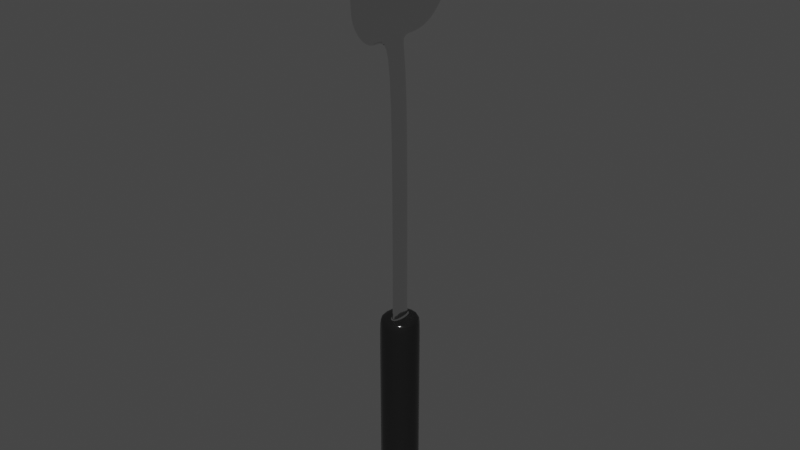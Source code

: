 # Source: cooker.blend  (saved by Blender 3.6.13; exported with 4.5.12 LTS)
import bpy
from mathutils import Matrix  # noqa: F401  (used for matrix-valued properties, if any)

bpy.ops.wm.read_factory_settings(use_empty=True)
scene = bpy.context.scene
scene.name = 'Scene'

# ---- collections
col_collection = bpy.data.collections.new('Collection'); scene.collection.children.link(col_collection)

# ---- materials (node trees are filled in below, after node groups)
mat_material_001 = bpy.data.materials.new('Material.001')
mat_material_001.use_transparent_shadow = False
mat_material_002 = bpy.data.materials.new('Material.002')
mat_material_002.use_transparent_shadow = False

# ---- node groups
ng_auto_smooth = bpy.data.node_groups.new('Auto Smooth', 'GeometryNodeTree')
_s = ng_auto_smooth.interface.new_socket(name='Geometry', in_out='OUTPUT', socket_type='NodeSocketGeometry')
_s = ng_auto_smooth.interface.new_socket(name='Geometry', in_out='INPUT', socket_type='NodeSocketGeometry')
_s = ng_auto_smooth.interface.new_socket(name='Angle', in_out='INPUT', socket_type='NodeSocketFloat')
_s.subtype = 'ANGLE'
_s.min_value = 0.0
_s.max_value = 3.142
ng_auto_smooth.is_modifier = True
_N = ng_auto_smooth.nodes; _L = ng_auto_smooth.links
n0 = _N.new('NodeGroupOutput'); n0.name = 'Group Output'; n0.location = (480, -100)
n1 = _N.new('NodeGroupInput'); n1.name = 'Group Input'; n1.location = (-420, -300)
n2 = _N.new('NodeGroupInput'); n2.name = 'Group Input.001'; n2.location = (-60, -100)
n3 = _N.new('GeometryNodeSetShadeSmooth'); n3.name = 'Set Shade Smooth'; n3.location = (120, -100)
n3.domain = 'EDGE'
n4 = _N.new('GeometryNodeSetShadeSmooth'); n4.name = 'Set Shade Smooth.001'; n4.location = (300, -100)
n5 = _N.new('GeometryNodeInputMeshEdgeAngle'); n5.name = 'Edge Angle'; n5.location = (-420, -220)
n6 = _N.new('GeometryNodeInputEdgeSmooth'); n6.name = 'Is Edge Smooth'; n6.location = (-60, -160)
n7 = _N.new('GeometryNodeInputShadeSmooth'); n7.name = 'Is Face Smooth'; n7.location = (-240, -340)
n8 = _N.new('FunctionNodeBooleanMath'); n8.name = 'Boolean Math'; n8.location = (-60, -220)
n9 = _N.new('FunctionNodeCompare'); n9.name = 'Compare'; n9.location = (-240, -180)
n9.operation = 'LESS_EQUAL'
_L.new(n5.outputs[0], n9.inputs[0])
_L.new(n4.outputs[0], n0.inputs[0])
_L.new(n1.outputs[1], n9.inputs[1])
_L.new(n9.outputs[0], n8.inputs[0])
_L.new(n7.outputs[0], n8.inputs[1])
_L.new(n2.outputs[0], n3.inputs[0])
_L.new(n6.outputs[0], n3.inputs[1])
_L.new(n3.outputs[0], n4.inputs[0])
_L.new(n8.outputs[0], n3.inputs[2])
n0.is_active_output = True

# ---- material node trees
mat_material_001.use_nodes = True; mat_material_001.node_tree.nodes.clear()
_N = mat_material_001.node_tree.nodes; _L = mat_material_001.node_tree.links
n0 = _N.new('ShaderNodeBsdfPrincipled'); n0.name = 'Principled BSDF'; n0.location = (10, 300)
n0.distribution = 'GGX'
n0.subsurface_method = 'RANDOM_WALK_SKIN'
n0.inputs[1].default_value = 1.0
n0.inputs[2].default_value = 0.0
n0.inputs[3].default_value = 1.45
n0.inputs[27].default_value = (0.0, 0.0, 0.0, 1.0)
n0.inputs[28].default_value = 1.0
n1 = _N.new('ShaderNodeOutputMaterial'); n1.name = 'Material Output'; n1.location = (300, 300)
_L.new(n0.outputs[0], n1.inputs[0])
n1.is_active_output = True
mat_material_002.use_nodes = True; mat_material_002.node_tree.nodes.clear()
_N = mat_material_002.node_tree.nodes; _L = mat_material_002.node_tree.links
n0 = _N.new('ShaderNodeBsdfPrincipled'); n0.name = 'Principled BSDF'; n0.location = (10, 300)
n0.distribution = 'GGX'
n0.subsurface_method = 'RANDOM_WALK_SKIN'
n0.inputs[0].default_value = (0.008076, 0.008076, 0.008076, 1.0)
n0.inputs[2].default_value = 0.1535
n0.inputs[3].default_value = 1.45
n0.inputs[27].default_value = (0.0, 0.0, 0.0, 1.0)
n0.inputs[28].default_value = 1.0
n1 = _N.new('ShaderNodeOutputMaterial'); n1.name = 'Material Output'; n1.location = (300, 300)
_L.new(n0.outputs[0], n1.inputs[0])
n1.is_active_output = True

# ---- world
world_world = bpy.data.worlds.new('World'); scene.world = world_world
world_world.use_nodes = True; world_world.node_tree.nodes.clear()
_N = world_world.node_tree.nodes; _L = world_world.node_tree.links
n0 = _N.new('ShaderNodeOutputWorld'); n0.name = 'World Output'; n0.location = (300, 300)
n1 = _N.new('ShaderNodeBackground'); n1.name = 'Background'; n1.location = (10, 300)
n1.inputs[0].default_value = (0.05088, 0.05088, 0.05088, 1.0)
_L.new(n1.outputs[0], n0.inputs[0])
n0.is_active_output = True
world_world.color = (0.05088, 0.05088, 0.05088)
world_world.use_sun_shadow = False
world_world.sun_shadow_jitter_overblur = 0.0

# ---- meshes
me_cube_001 = bpy.data.meshes.new('Cube.001')
me_cube_001.from_pydata([(-0.3887, -0.3887, 0.3061), (-0.05198, -0.2104, 4.305), (-0.3887, 0.3887, 0.3061), (-0.05198, 0.2104, 4.305), (0.3887, -0.3887, 0.3061), (0.05198, -0.2104, 4.305), (0.3887, 0.3887, 0.3061), (0.05198, 0.2104, 4.305), (-0.3887, -0.3887, 0.4342), (-0.3887, -0.3887, 4.177), (-0.3887, 0.3887, 4.177), (-0.3887, 0.3887, 0.4342), (0.3887, 0.3887, 4.177), (0.3887, 0.3887, 0.4342), (0.3887, -0.3887, 4.177), (0.3887, -0.3887, 0.4342), (-0.3887, -0.3887, 4.305), (-0.3887, 0.3887, 4.305), (0.3887, 0.3887, 4.305), (0.3887, -0.3887, 4.305), (-0.05198, -0.2104, 4.322), (-0.05198, 0.2104, 4.322), (0.05198, 0.2104, 4.322), (0.05198, -0.2104, 4.322), (-0.214, -0.2104, 9.478), (-0.214, 0.2104, 9.478), (-0.11, 0.2104, 9.478), (-0.11, -0.2104, 9.478), (-0.214, -0.2104, 12.07), (-0.214, 0.2104, 12.07), (-0.1873, 0.2104, 11.95), (-0.1873, -0.2104, 11.95), (-0.05198, 1.125, 10.03), (0.05198, 1.125, 10.03), (0.05198, -1.125, 10.03), (-0.05198, -1.125, 10.03), (-0.05198, 1.168, 12.07), (-0.02526, 1.168, 11.95), (-0.02526, -1.168, 11.95), (-0.05198, -1.168, 12.07), (-0.11, -0.2104, 11.73), (-0.214, -0.2104, 11.73), (-0.214, 0.2104, 11.73), (-0.11, 0.2104, 11.73), (0.05198, -1.168, 11.73), (-0.05198, -1.168, 11.73), (-0.05198, 1.168, 11.73), (0.05198, 1.168, 11.73), (0.05198, -0.2104, 9.157), (-0.05198, -0.2104, 9.157), (-0.05198, 0.2104, 9.157), (0.05198, 0.2104, 9.157), (-0.06954, 0.4499, 9.478), (-0.02903, 0.6894, 9.532), (0.01147, 0.9501, 9.728), (-0.06576, 0.9289, 11.95), (-0.1063, 0.6894, 11.95), (-0.1468, 0.4499, 11.95), (-0.09248, 0.9289, 12.07), (-0.133, 0.6894, 12.07), (-0.1735, 0.4499, 12.07), (-0.09248, 0.9501, 9.728), (-0.133, 0.6894, 9.532), (-0.1735, 0.4499, 9.478), (-0.1735, 0.4499, 11.73), (-0.133, 0.6894, 11.73), (-0.09248, 0.9289, 11.73), (-0.06954, 0.4499, 11.73), (-0.02903, 0.6894, 11.73), (0.01147, 0.9289, 11.73), (-0.1735, -0.4499, 9.478), (-0.133, -0.6894, 9.532), (-0.09248, -0.9501, 9.728), (-0.09248, -0.9289, 12.07), (-0.133, -0.6894, 12.07), (-0.1735, -0.4499, 12.07), (-0.06576, -0.9289, 11.95), (-0.1063, -0.6894, 11.95), (-0.1468, -0.4499, 11.95), (-0.06954, -0.4499, 9.478), (-0.02903, -0.6894, 9.532), (0.01147, -0.9501, 9.728), (-0.06954, -0.4499, 11.73), (-0.02903, -0.6894, 11.73), (0.01147, -0.9289, 11.73), (-0.1735, -0.4499, 11.73), (-0.133, -0.6894, 11.73), (-0.09248, -0.9289, 11.73), (-0.214, -0.2104, 10.61), (-0.11, 0.2104, 10.61), (-0.05198, -1.168, 10.61), (0.05198, 1.168, 10.61), (-0.11, -0.2104, 10.61), (-0.214, 0.2104, 10.61), (0.05198, -1.168, 10.61), (-0.05198, 1.168, 10.61), (-0.1735, 0.4499, 10.61), (-0.133, 0.6894, 10.61), (-0.09248, 0.9289, 10.61), (-0.06954, 0.4499, 10.61), (-0.02903, 0.6894, 10.61), (0.01147, 0.9289, 10.61), (-0.06954, -0.4499, 10.61), (-0.02903, -0.6894, 10.61), (0.01147, -0.9289, 10.61), (-0.1735, -0.4499, 10.61), (-0.133, -0.6894, 10.61), (-0.09248, -0.9289, 10.61), (-0.214, -0.2104, 10.04), (0.02084, 0.2104, 10.04), (-0.05198, -1.147, 10.32), (0.02084, 1.147, 10.32), (-0.1735, 0.4499, 10.04), (-0.133, 0.6894, 10.07), (-0.09248, 0.9395, 10.17), (0.02084, -0.4499, 10.04), (0.02084, -0.6894, 10.07), (0.02084, -0.9395, 10.17), (0.02084, -0.2104, 10.04), (-0.214, 0.2104, 10.04), (0.02084, -1.147, 10.32), (-0.05198, 1.147, 10.32), (0.02084, 0.4499, 10.04), (0.02084, 0.6894, 10.07), (0.02084, 0.9395, 10.17), (-0.1735, -0.4499, 10.04), (-0.133, -0.6894, 10.07), (-0.09248, -0.9395, 10.17), (-0.214, -0.2104, 9.972), (0.004567, 0.2104, 9.972), (-0.05198, -1.144, 10.28), (0.02471, 1.144, 10.28), (-0.1735, 0.4499, 9.972), (-0.133, 0.6894, 10.0), (-0.09248, 0.9408, 10.11), (0.009603, -0.4499, 9.972), (0.01464, -0.6894, 10.0), (0.01967, -0.9408, 10.11), (0.004567, -0.2104, 9.972), (-0.214, 0.2104, 9.972), (0.02471, -1.144, 10.28), (-0.05198, 1.144, 10.28), (0.009603, 0.4499, 9.972), (0.01464, 0.6894, 10.0), (0.01967, 0.9408, 10.11), (-0.1735, -0.4499, 9.972), (-0.133, -0.6894, 10.0), (-0.09248, -0.9408, 10.11)], [], [(9, 16, 17, 10), (10, 17, 18, 12), (12, 18, 19, 14), (14, 19, 16, 9), (2, 6, 4, 0), (5, 7, 22, 23), (4, 15, 8, 0), (15, 14, 9, 8), (6, 13, 15, 4), (13, 12, 14, 15), (2, 11, 13, 6), (11, 10, 12, 13), (0, 8, 11, 2), (8, 9, 10, 11), (1, 3, 17, 16), (3, 7, 18, 17), (7, 5, 19, 18), (5, 1, 16, 19), (49, 48, 27, 24), (3, 1, 20, 21), (1, 5, 23, 20), (7, 3, 21, 22), (147, 72, 35, 130), (51, 50, 25, 26), (48, 51, 26, 27), (50, 49, 24, 25), (30, 29, 28, 31), (144, 54, 33, 131), (40, 43, 30, 31), (42, 41, 28, 29), (45, 44, 38, 39), (47, 46, 36, 37), (76, 73, 39, 38), (58, 55, 37, 36), (66, 58, 36, 46), (72, 81, 34, 35), (84, 76, 38, 44), (54, 61, 32, 33), (104, 84, 44, 94), (98, 66, 46, 95), (91, 95, 46, 47), (90, 94, 44, 45), (93, 88, 41, 42), (92, 89, 43, 40), (55, 69, 47, 37), (73, 87, 45, 39), (21, 20, 49, 50), (23, 22, 51, 48), (22, 21, 50, 51), (20, 23, 48, 49), (30, 43, 67, 57), (57, 67, 68, 56), (56, 68, 69, 55), (93, 42, 64, 96), (96, 64, 65, 97), (97, 65, 66, 98), (26, 25, 63, 52), (52, 63, 62, 53), (53, 62, 61, 54), (42, 29, 60, 64), (64, 60, 59, 65), (65, 59, 58, 66), (29, 30, 57, 60), (60, 57, 56, 59), (59, 56, 55, 58), (129, 26, 52, 142), (142, 52, 53, 143), (143, 53, 54, 144), (28, 41, 85, 75), (75, 85, 86, 74), (74, 86, 87, 73), (92, 40, 82, 102), (102, 82, 83, 103), (103, 83, 84, 104), (40, 31, 78, 82), (82, 78, 77, 83), (83, 77, 76, 84), (24, 27, 79, 70), (70, 79, 80, 71), (71, 80, 81, 72), (31, 28, 75, 78), (78, 75, 74, 77), (77, 74, 73, 76), (128, 24, 70, 145), (145, 70, 71, 146), (146, 71, 72, 147), (86, 106, 107, 87), (85, 105, 106, 86), (41, 88, 105, 85), (116, 103, 104, 117), (115, 102, 103, 116), (118, 92, 102, 115), (68, 100, 101, 69), (67, 99, 100, 68), (43, 89, 99, 67), (113, 97, 98, 114), (112, 96, 97, 113), (119, 93, 96, 112), (118, 109, 89, 92), (119, 108, 88, 93), (110, 120, 94, 90), (111, 121, 95, 91), (114, 98, 95, 121), (117, 104, 94, 120), (69, 101, 91, 47), (87, 107, 90, 45), (137, 117, 120, 140), (134, 114, 121, 141), (131, 141, 121, 111), (130, 140, 120, 110), (139, 128, 108, 119), (138, 129, 109, 118), (139, 119, 112, 132), (132, 112, 113, 133), (133, 113, 114, 134), (138, 118, 115, 135), (135, 115, 116, 136), (136, 116, 117, 137), (106, 126, 127, 107), (105, 125, 126, 106), (88, 108, 125, 105), (100, 123, 124, 101), (99, 122, 123, 100), (89, 109, 122, 99), (101, 124, 111, 91), (107, 127, 110, 90), (80, 136, 137, 81), (79, 135, 136, 80), (27, 138, 135, 79), (62, 133, 134, 61), (63, 132, 133, 62), (25, 139, 132, 63), (27, 26, 129, 138), (25, 24, 128, 139), (35, 34, 140, 130), (33, 32, 141, 131), (61, 134, 141, 32), (81, 137, 140, 34), (126, 146, 147, 127), (125, 145, 146, 126), (108, 128, 145, 125), (123, 143, 144, 124), (122, 142, 143, 123), (109, 129, 142, 122), (124, 144, 131, 111), (127, 147, 130, 110)])
me_cube_001.polygons.foreach_set('use_smooth', [True] * 146)
me_cube_001.polygons.foreach_set('material_index', [1, 1, 1, 1, 1, 0, 1, 1, 1, 1, 1, 1, 1, 1, 1, 1, 1, 1, 0, 0, 0, 0, 0, 0, 0, 0, 0, 0, 0, 0, 0, 0, 0, 0, 0, 0, 0, 0, 0, 0, 0, 0, 0, 0, 0, 0, 0, 0, 0, 0, 0, 0, 0, 0, 0, 0, 0, 0, 0, 0, 0, 0, 0, 0, 0, 0, 0, 0, 0, 0, 0, 0, 0, 0, 0, 0, 0, 0, 0, 0, 0, 0, 0, 0, 0, 0, 0, 0, 0, 0, 0, 0, 0, 0, 0, 0, 0, 0, 0, 0, 0, 0, 0, 0, 0, 0, 0, 0, 0, 0, 0, 0, 0, 0, 0, 0, 0, 0, 0, 0, 0, 0, 0, 0, 0, 0, 0, 0, 0, 0, 0, 0, 0, 0, 0, 0, 0, 0, 0, 0, 0, 0, 0, 0, 0, 0])
_uv = me_cube_001.uv_layers.new(name='UVMap')
_uv.uv.foreach_set('vector', [0.5417, 0.0, 0.625, 0.0, 0.625, 0.25, 0.5417, 0.25, 0.5417, 0.25, 0.625, 0.25, 0.625, 0.5, 0.5417, 0.5, 0.5417, 0.5, 0.625, 0.5, 0.625, 0.75, 0.5417, 0.75, 0.5417, 0.75, 0.625, 0.75, 0.625, 1.0, 0.5417, 1.0, 0.125, 0.5, 0.375, 0.5, 0.375, 0.75, 0.125, 0.75, 0.6823, 0.6927, 0.6823, 0.5573, 0.6823, 0.5573, 0.6823, 0.6927, 0.375, 0.75, 0.4583, 0.75, 0.4583, 1.0, 0.375, 1.0, 0.4583, 0.75, 0.5417, 0.75, 0.5417, 1.0, 0.4583, 1.0, 0.375, 0.5, 0.4583, 0.5, 0.4583, 0.75, 0.375, 0.75, 0.4583, 0.5, 0.5417, 0.5, 0.5417, 0.75, 0.4583, 0.75, 0.375, 0.25, 0.4583, 0.25, 0.4583, 0.5, 0.375, 0.5, 0.4583, 0.25, 0.5417, 0.25, 0.5417, 0.5, 0.4583, 0.5, 0.375, 0.0, 0.4583, 0.0, 0.4583, 0.25, 0.375, 0.25, 0.4583, 0.0, 0.5417, 0.0, 0.5417, 0.25, 0.4583, 0.25, 0.8177, 0.6927, 0.8177, 0.5573, 0.875, 0.5, 0.875, 0.75, 0.8177, 0.5573, 0.6823, 0.5573, 0.625, 0.5, 0.875, 0.5, 0.6823, 0.5573, 0.6823, 0.6927, 0.625, 0.75, 0.625, 0.5, 0.6823, 0.6927, 0.8177, 0.6927, 0.875, 0.75, 0.625, 0.75, 0.8177, 0.6927, 0.6823, 0.6927, 0.6823, 0.6927, 0.8177, 0.6927, 0.8177, 0.5573, 0.8177, 0.6927, 0.8177, 0.6927, 0.8177, 0.5573, 0.8177, 0.6927, 0.6823, 0.6927, 0.6823, 0.6927, 0.8177, 0.6927, 0.6823, 0.5573, 0.8177, 0.5573, 0.8177, 0.5573, 0.6823, 0.5573, 0.8177, 0.6927, 0.8177, 0.6927, 0.8177, 0.6927, 0.8177, 0.6927, 0.6823, 0.5573, 0.8177, 0.5573, 0.8177, 0.5573, 0.6823, 0.5573, 0.6823, 0.6927, 0.6823, 0.5573, 0.6823, 0.5573, 0.6823, 0.6927, 0.8177, 0.5573, 0.8177, 0.6927, 0.8177, 0.6927, 0.8177, 0.5573, 0.6823, 0.5573, 0.8177, 0.5573, 0.8177, 0.6927, 0.6823, 0.6927, 0.6823, 0.5573, 0.6823, 0.5573, 0.6823, 0.5573, 0.6823, 0.5573, 0.6823, 0.6927, 0.6823, 0.5573, 0.6823, 0.5573, 0.6823, 0.6927, 0.8177, 0.5573, 0.8177, 0.6927, 0.8177, 0.6927, 0.8177, 0.5573, 0.8177, 0.6927, 0.6823, 0.6927, 0.6823, 0.6927, 0.8177, 0.6927, 0.6823, 0.5573, 0.8177, 0.5573, 0.8177, 0.5573, 0.6823, 0.5573, 0.6823, 0.6927, 0.8177, 0.6927, 0.8177, 0.6927, 0.6823, 0.6927, 0.8177, 0.5573, 0.6823, 0.5573, 0.6823, 0.5573, 0.8177, 0.5573, 0.8177, 0.5573, 0.8177, 0.5573, 0.8177, 0.5573, 0.8177, 0.5573, 0.8177, 0.6927, 0.6823, 0.6927, 0.6823, 0.6927, 0.8177, 0.6927, 0.6823, 0.6927, 0.6823, 0.6927, 0.6823, 0.6927, 0.6823, 0.6927, 0.6823, 0.5573, 0.8177, 0.5573, 0.8177, 0.5573, 0.6823, 0.5573, 0.6823, 0.6927, 0.6823, 0.6927, 0.6823, 0.6927, 0.6823, 0.6927, 0.8177, 0.5573, 0.8177, 0.5573, 0.8177, 0.5573, 0.8177, 0.5573, 0.6823, 0.5573, 0.8177, 0.5573, 0.8177, 0.5573, 0.6823, 0.5573, 0.8177, 0.6927, 0.6823, 0.6927, 0.6823, 0.6927, 0.8177, 0.6927, 0.8177, 0.5573, 0.8177, 0.6927, 0.8177, 0.6927, 0.8177, 0.5573, 0.6823, 0.6927, 0.6823, 0.5573, 0.6823, 0.5573, 0.6823, 0.6927, 0.6823, 0.5573, 0.6823, 0.5573, 0.6823, 0.5573, 0.6823, 0.5573, 0.8177, 0.6927, 0.8177, 0.6927, 0.8177, 0.6927, 0.8177, 0.6927, 0.8177, 0.5573, 0.8177, 0.6927, 0.8177, 0.6927, 0.8177, 0.5573, 0.6823, 0.6927, 0.6823, 0.5573, 0.6823, 0.5573, 0.6823, 0.6927, 0.6823, 0.5573, 0.8177, 0.5573, 0.8177, 0.5573, 0.6823, 0.5573, 0.8177, 0.6927, 0.6823, 0.6927, 0.6823, 0.6927, 0.8177, 0.6927, 0.6823, 0.5573, 0.6823, 0.5573, 0.6823, 0.5573, 0.6823, 0.5573, 0.6823, 0.5573, 0.6823, 0.5573, 0.6823, 0.5573, 0.6823, 0.5573, 0.6823, 0.5573, 0.6823, 0.5573, 0.6823, 0.5573, 0.6823, 0.5573, 0.8177, 0.5573, 0.8177, 0.5573, 0.8177, 0.5573, 0.8177, 0.5573, 0.8177, 0.5573, 0.8177, 0.5573, 0.8177, 0.5573, 0.8177, 0.5573, 0.8177, 0.5573, 0.8177, 0.5573, 0.8177, 0.5573, 0.8177, 0.5573, 0.6823, 0.5573, 0.8177, 0.5573, 0.8177, 0.5573, 0.6823, 0.5573, 0.6823, 0.5573, 0.8177, 0.5573, 0.8177, 0.5573, 0.6823, 0.5573, 0.6823, 0.5573, 0.8177, 0.5573, 0.8177, 0.5573, 0.6823, 0.5573, 0.8177, 0.5573, 0.8177, 0.5573, 0.8177, 0.5573, 0.8177, 0.5573, 0.8177, 0.5573, 0.8177, 0.5573, 0.8177, 0.5573, 0.8177, 0.5573, 0.8177, 0.5573, 0.8177, 0.5573, 0.8177, 0.5573, 0.8177, 0.5573, 0.8177, 0.5573, 0.6823, 0.5573, 0.6823, 0.5573, 0.8177, 0.5573, 0.8177, 0.5573, 0.6823, 0.5573, 0.6823, 0.5573, 0.8177, 0.5573, 0.8177, 0.5573, 0.6823, 0.5573, 0.6823, 0.5573, 0.8177, 0.5573, 0.6823, 0.5573, 0.6823, 0.5573, 0.6823, 0.5573, 0.6823, 0.5573, 0.6823, 0.5573, 0.6823, 0.5573, 0.6823, 0.5573, 0.6823, 0.5573, 0.6823, 0.5573, 0.6823, 0.5573, 0.6823, 0.5573, 0.6823, 0.5573, 0.8177, 0.6927, 0.8177, 0.6927, 0.8177, 0.6927, 0.8177, 0.6927, 0.8177, 0.6927, 0.8177, 0.6927, 0.8177, 0.6927, 0.8177, 0.6927, 0.8177, 0.6927, 0.8177, 0.6927, 0.8177, 0.6927, 0.8177, 0.6927, 0.6823, 0.6927, 0.6823, 0.6927, 0.6823, 0.6927, 0.6823, 0.6927, 0.6823, 0.6927, 0.6823, 0.6927, 0.6823, 0.6927, 0.6823, 0.6927, 0.6823, 0.6927, 0.6823, 0.6927, 0.6823, 0.6927, 0.6823, 0.6927, 0.6823, 0.6927, 0.6823, 0.6927, 0.6823, 0.6927, 0.6823, 0.6927, 0.6823, 0.6927, 0.6823, 0.6927, 0.6823, 0.6927, 0.6823, 0.6927, 0.6823, 0.6927, 0.6823, 0.6927, 0.6823, 0.6927, 0.6823, 0.6927, 0.8177, 0.6927, 0.6823, 0.6927, 0.6823, 0.6927, 0.8177, 0.6927, 0.8177, 0.6927, 0.6823, 0.6927, 0.6823, 0.6927, 0.8177, 0.6927, 0.8177, 0.6927, 0.6823, 0.6927, 0.6823, 0.6927, 0.8177, 0.6927, 0.6823, 0.6927, 0.8177, 0.6927, 0.8177, 0.6927, 0.6823, 0.6927, 0.6823, 0.6927, 0.8177, 0.6927, 0.8177, 0.6927, 0.6823, 0.6927, 0.6823, 0.6927, 0.8177, 0.6927, 0.8177, 0.6927, 0.6823, 0.6927, 0.8177, 0.6927, 0.8177, 0.6927, 0.8177, 0.6927, 0.8177, 0.6927, 0.8177, 0.6927, 0.8177, 0.6927, 0.8177, 0.6927, 0.8177, 0.6927, 0.8177, 0.6927, 0.8177, 0.6927, 0.8177, 0.6927, 0.8177, 0.6927, 0.8177, 0.6927, 0.8177, 0.6927, 0.8177, 0.6927, 0.8177, 0.6927, 0.8177, 0.6927, 0.8177, 0.6927, 0.8177, 0.6927, 0.8177, 0.6927, 0.8177, 0.6927, 0.8177, 0.6927, 0.8177, 0.6927, 0.8177, 0.6927, 0.6823, 0.6927, 0.6823, 0.6927, 0.6823, 0.6927, 0.6823, 0.6927, 0.6823, 0.6927, 0.6823, 0.6927, 0.6823, 0.6927, 0.6823, 0.6927, 0.6823, 0.6927, 0.6823, 0.6927, 0.6823, 0.6927, 0.6823, 0.6927, 0.6823, 0.5573, 0.6823, 0.5573, 0.6823, 0.5573, 0.6823, 0.5573, 0.6823, 0.5573, 0.6823, 0.5573, 0.6823, 0.5573, 0.6823, 0.5573, 0.6823, 0.5573, 0.6823, 0.5573, 0.6823, 0.5573, 0.6823, 0.5573, 0.8177, 0.5573, 0.8177, 0.5573, 0.8177, 0.5573, 0.8177, 0.5573, 0.8177, 0.5573, 0.8177, 0.5573, 0.8177, 0.5573, 0.8177, 0.5573, 0.8177, 0.5573, 0.8177, 0.5573, 0.8177, 0.5573, 0.8177, 0.5573, 0.6823, 0.6927, 0.6823, 0.5573, 0.6823, 0.5573, 0.6823, 0.6927, 0.8177, 0.5573, 0.8177, 0.6927, 0.8177, 0.6927, 0.8177, 0.5573, 0.8177, 0.6927, 0.6823, 0.6927, 0.6823, 0.6927, 0.8177, 0.6927, 0.6823, 0.5573, 0.8177, 0.5573, 0.8177, 0.5573, 0.6823, 0.5573, 0.8177, 0.5573, 0.8177, 0.5573, 0.8177, 0.5573, 0.8177, 0.5573, 0.6823, 0.6927, 0.6823, 0.6927, 0.6823, 0.6927, 0.6823, 0.6927, 0.6823, 0.5573, 0.6823, 0.5573, 0.6823, 0.5573, 0.6823, 0.5573, 0.8177, 0.6927, 0.8177, 0.6927, 0.8177, 0.6927, 0.8177, 0.6927, 0.6823, 0.6927, 0.6823, 0.6927, 0.6823, 0.6927, 0.6823, 0.6927, 0.8177, 0.5573, 0.8177, 0.5573, 0.8177, 0.5573, 0.8177, 0.5573, 0.6823, 0.5573, 0.8177, 0.5573, 0.8177, 0.5573, 0.6823, 0.5573, 0.8177, 0.6927, 0.6823, 0.6927, 0.6823, 0.6927, 0.8177, 0.6927, 0.8177, 0.5573, 0.8177, 0.6927, 0.8177, 0.6927, 0.8177, 0.5573, 0.6823, 0.6927, 0.6823, 0.5573, 0.6823, 0.5573, 0.6823, 0.6927, 0.8177, 0.5573, 0.8177, 0.5573, 0.8177, 0.5573, 0.8177, 0.5573, 0.8177, 0.5573, 0.8177, 0.5573, 0.8177, 0.5573, 0.8177, 0.5573, 0.8177, 0.5573, 0.8177, 0.5573, 0.8177, 0.5573, 0.8177, 0.5573, 0.6823, 0.6927, 0.6823, 0.6927, 0.6823, 0.6927, 0.6823, 0.6927, 0.6823, 0.6927, 0.6823, 0.6927, 0.6823, 0.6927, 0.6823, 0.6927, 0.6823, 0.6927, 0.6823, 0.6927, 0.6823, 0.6927, 0.6823, 0.6927, 0.8177, 0.6927, 0.8177, 0.6927, 0.8177, 0.6927, 0.8177, 0.6927, 0.8177, 0.6927, 0.8177, 0.6927, 0.8177, 0.6927, 0.8177, 0.6927, 0.8177, 0.6927, 0.8177, 0.6927, 0.8177, 0.6927, 0.8177, 0.6927, 0.6823, 0.5573, 0.6823, 0.5573, 0.6823, 0.5573, 0.6823, 0.5573, 0.6823, 0.5573, 0.6823, 0.5573, 0.6823, 0.5573, 0.6823, 0.5573, 0.6823, 0.5573, 0.6823, 0.5573, 0.6823, 0.5573, 0.6823, 0.5573, 0.6823, 0.5573, 0.6823, 0.5573, 0.6823, 0.5573, 0.6823, 0.5573, 0.8177, 0.6927, 0.8177, 0.6927, 0.8177, 0.6927, 0.8177, 0.6927, 0.6823, 0.6927, 0.6823, 0.6927, 0.6823, 0.6927, 0.6823, 0.6927, 0.6823, 0.6927, 0.6823, 0.6927, 0.6823, 0.6927, 0.6823, 0.6927, 0.6823, 0.6927, 0.6823, 0.6927, 0.6823, 0.6927, 0.6823, 0.6927, 0.8177, 0.5573, 0.8177, 0.5573, 0.8177, 0.5573, 0.8177, 0.5573, 0.8177, 0.5573, 0.8177, 0.5573, 0.8177, 0.5573, 0.8177, 0.5573, 0.8177, 0.5573, 0.8177, 0.5573, 0.8177, 0.5573, 0.8177, 0.5573, 0.6823, 0.6927, 0.6823, 0.5573, 0.6823, 0.5573, 0.6823, 0.6927, 0.8177, 0.5573, 0.8177, 0.6927, 0.8177, 0.6927, 0.8177, 0.5573, 0.8177, 0.6927, 0.6823, 0.6927, 0.6823, 0.6927, 0.8177, 0.6927, 0.6823, 0.5573, 0.8177, 0.5573, 0.8177, 0.5573, 0.6823, 0.5573, 0.8177, 0.5573, 0.8177, 0.5573, 0.8177, 0.5573, 0.8177, 0.5573, 0.6823, 0.6927, 0.6823, 0.6927, 0.6823, 0.6927, 0.6823, 0.6927, 0.8177, 0.6927, 0.8177, 0.6927, 0.8177, 0.6927, 0.8177, 0.6927, 0.8177, 0.6927, 0.8177, 0.6927, 0.8177, 0.6927, 0.8177, 0.6927, 0.8177, 0.6927, 0.8177, 0.6927, 0.8177, 0.6927, 0.8177, 0.6927, 0.6823, 0.5573, 0.6823, 0.5573, 0.6823, 0.5573, 0.6823, 0.5573, 0.6823, 0.5573, 0.6823, 0.5573, 0.6823, 0.5573, 0.6823, 0.5573, 0.6823, 0.5573, 0.6823, 0.5573, 0.6823, 0.5573, 0.6823, 0.5573, 0.6823, 0.5573, 0.6823, 0.5573, 0.6823, 0.5573, 0.6823, 0.5573, 0.8177, 0.6927, 0.8177, 0.6927, 0.8177, 0.6927, 0.8177, 0.6927])
me_cube_001.materials.append(mat_material_001)
me_cube_001.materials.append(mat_material_002)
me_cube_001.update()

# ---- objects
ob_cube = bpy.data.objects.new('Cube', me_cube_001)

# ---- transforms, parenting, visibility, modifiers, constraints
ob_cube.location = (0.0, 0.0, 0.0)
_m = ob_cube.modifiers.new('Subdivision', 'SUBSURF')
_m.levels = 3
_m = ob_cube.modifiers.new('Auto Smooth', 'NODES')
_m.node_group = ng_auto_smooth
_gi = [s.identifier for s in ng_auto_smooth.interface.items_tree if s.item_type == 'SOCKET' and s.in_out == 'INPUT']
_m[_gi[1]] = 0.5236  # Angle

# ---- collection membership
col_collection.objects.link(ob_cube)

# ---- scene / render settings (as saved in the file)
scene.frame_start = 1; scene.frame_end = 250; scene.frame_set(0)
scene.render.engine = 'BLENDER_EEVEE_NEXT'
scene.cycles.sampling_pattern = 'TABULATED_SOBOL'
scene.view_settings.view_transform = 'Filmic'
bpy.context.view_layer.update()

# ---- added for rendering (the .blend has no active camera and no usable light): camera, sun
cam_auto = bpy.data.cameras.new('AutoCamera')
cam_auto.lens = 50.0
cam_auto.sensor_width = 36.0
cam_auto.clip_end = 1000.0
ob_auto_camera = bpy.data.objects.new('AutoCamera', cam_auto)
scene.collection.objects.link(ob_auto_camera)
ob_auto_camera.location = (11.0468, -13.2561, 14.9993)
ob_auto_camera.rotation_euler = (1.09748, -7.21219e-08, 0.694738)
scene.camera = ob_auto_camera
light_auto_sun = bpy.data.lights.new('AutoSun', 'SUN')
light_auto_sun.energy = 3.0
light_auto_sun.angle = 0.0523599
ob_auto_sun = bpy.data.objects.new('AutoSun', light_auto_sun)
scene.collection.objects.link(ob_auto_sun)
ob_auto_sun.rotation_euler = (0.872665, 0.174533, 0.523599)
bpy.context.view_layer.update()
